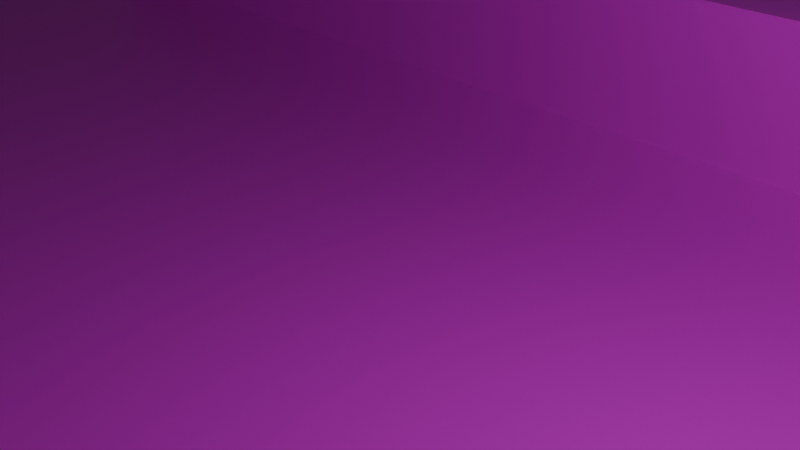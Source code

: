 # Source: TestMap6.blend  (saved by Blender 4.3.34; exported with 4.5.12 LTS)
import bpy
from mathutils import Matrix  # noqa: F401  (used for matrix-valued properties, if any)

bpy.ops.wm.read_factory_settings(use_empty=True)
scene = bpy.context.scene
scene.name = 'Scene'

# ---- collections
col_collection = bpy.data.collections.new('Collection'); scene.collection.children.link(col_collection)

# ---- images (referenced by path relative to the original .blend; pixels are not part of the script)
import os
ASSET_DIR = os.environ.get("B2B_ASSET_DIR", "")  # directory of the original .blend (textures are referenced by path, not embedded)
HERE = os.path.dirname(os.path.abspath(__file__))  # packed textures are extracted next to this script under _unpacked/

def load_image(name, relpath, width, height, colorspace="sRGB"):
    """Load a texture the original file referenced (path relative to the .blend, or extracted next to this script)."""
    p = next((c for c in (os.path.join(HERE, relpath), os.path.join(ASSET_DIR, relpath)) if relpath and os.path.exists(c)), "")
    if p:
        img = bpy.data.images.load(p, check_existing=True)
        img.name = name
    else:  # same state as the original file: an image datablock whose file is absent (Cycles renders it pink)
        img = bpy.data.images.new(name, width, height)
        img.source = "FILE"
        img.filepath = "//" + (relpath or name)
    img.colorspace_settings.name = colorspace
    return img
img_testmap6body_png = load_image('TestMap6Body.png', 'TestMap6Body.png', 1024, 1024, 'sRGB')

# ---- materials (node trees are filled in below, after node groups)
mat_material = bpy.data.materials.new('Material')
mat_material.alpha_threshold = 0.0
mat_material.roughness = 0.5
mat_material.line_color = (0.0, 0.0, 0.0, 1.0)

# ---- material node trees
mat_material.use_nodes = True; mat_material.node_tree.nodes.clear()
_N = mat_material.node_tree.nodes; _L = mat_material.node_tree.links
n0 = _N.new('ShaderNodeOutputMaterial'); n0.name = 'Material Output'; n0.location = (300, 300)
n1 = _N.new('ShaderNodeBsdfPrincipled'); n1.name = 'Principled BSDF'; n1.location = (10, 300)
n1.inputs[3].default_value = 1.45
n2 = _N.new('ShaderNodeTexImage'); n2.name = '画像テクスチャ'; n2.location = (-280, 280)
n2.image = img_testmap6body_png
_L.new(n1.outputs[0], n0.inputs[0])
_L.new(n2.outputs[0], n1.inputs[0])
n0.is_active_output = True

# ---- world
world_world = bpy.data.worlds.new('World'); scene.world = world_world
world_world.use_nodes = True; world_world.node_tree.nodes.clear()
_N = world_world.node_tree.nodes; _L = world_world.node_tree.links
n0 = _N.new('ShaderNodeOutputWorld'); n0.name = 'World Output'; n0.location = (300, 300)
n1 = _N.new('ShaderNodeBackground'); n1.name = 'Background'; n1.location = (10, 300)
n1.inputs[0].default_value = (0.05088, 0.05088, 0.05088, 1.0)
_L.new(n1.outputs[0], n0.inputs[0])
n0.is_active_output = True
world_world.color = (0.05088, 0.05088, 0.05088)
world_world.sun_shadow_jitter_overblur = 0.0

# ---- cameras
cam_camera = bpy.data.cameras.new('Camera')
cam_camera.clip_end = 100.0
cam_camera.ortho_scale = 7.314

# ---- lights
light_light = bpy.data.lights.new('Light', 'POINT')
light_light.energy = 1000.0
light_light.shadow_soft_size = 0.1

# ---- meshes
me_cube = bpy.data.meshes.new('Cube')
me_cube.from_pydata([(22.35, 22.09, -2.909), (22.35, 22.09, -8.055), (22.35, -22.09, -2.909), (22.35, -22.09, -8.055), (-21.97, 22.09, -2.909), (-21.97, 22.09, -8.055), (-21.97, -22.09, -2.909), (-21.97, -22.09, -8.055)], [], [(0, 4, 6, 2), (3, 2, 6, 7), (7, 6, 4, 5), (5, 1, 3, 7), (1, 0, 2, 3), (5, 4, 0, 1)])
_uv = me_cube.uv_layers.new(name='UVMap')
_uv.uv.foreach_set('vector', [0.08298, 0.9998, 0.08298, 0.5006, 0.5822, 0.5006, 0.5822, 0.9998, 0.04332, 0.6219, 0.1257, 0.6219, 0.1257, 0.7529, 0.04332, 0.7529, -0.02753, 0.2154, -0.02715, 0.09887, 0.9728, 0.1022, 0.9724, 0.2187, 0.3485, 0.3917, 0.3485, 0.04959, 0.6895, 0.04959, 0.6895, 0.3917, 0.4538, 0.2112, 0.5702, 0.2112, 0.5702, 0.3013, 0.4538, 0.3013, 0.5923, 0.3675, 0.4763, 0.3675, 0.4763, 0.1113, 0.5923, 0.1113])
me_cube.materials.append(mat_material)
me_cube.use_mirror_vertex_groups = False
me_cube.update()
me_cube_001 = bpy.data.meshes.new('Cube.001')
me_cube_001.from_pydata([(22.35, -9.68, -0.03904), (22.35, -9.68, -8.055), (22.35, -22.16, -0.03904), (22.35, -22.16, -8.055), (-21.97, -9.68, -0.03904), (-21.97, -9.68, -8.055), (-21.97, -22.16, -0.03904), (-21.97, -22.16, -8.055)], [], [(0, 4, 6, 2), (3, 2, 6, 7), (7, 6, 4, 5), (5, 1, 3, 7), (1, 0, 2, 3), (5, 4, 0, 1)])
_uv = me_cube_001.uv_layers.new(name='UVMap')
_uv.uv.foreach_set('vector', [0.2978, 0.9937, 0.2978, 0.4842, 0.5474, 0.4842, 0.5474, 0.9937, 0.009572, 0.06373, 0.09195, 0.06373, 0.09195, 0.2049, 0.009572, 0.2049, 0.6833, 0.1424, 0.8012, 0.1424, 0.8012, 0.4036, 0.6833, 0.4036, 0.09235, 0.1931, 0.09235, 0.06373, 0.5924, 0.06373, 0.5924, 0.1931, 0.5928, 0.06373, 0.6923, 0.06373, 0.6923, 0.1958, 0.5928, 0.1958, 0.6927, 0.06373, 0.8753, 0.06373, 0.8753, 0.194, 0.6927, 0.194])
me_cube_001.materials.append(mat_material)
me_cube_001.use_mirror_vertex_groups = False
me_cube_001.update()
me_cube_002 = bpy.data.meshes.new('Cube.002')
me_cube_002.from_pydata([(22.35, 22.09, -0.03904), (22.35, 22.09, -8.055), (22.35, -22.09, -0.03904), (22.35, -22.09, -8.055), (13.49, 22.09, -0.03904), (13.49, 22.09, -8.055), (13.49, -22.09, -0.03904), (13.49, -22.09, -8.055)], [], [(0, 4, 6, 2), (3, 2, 6, 7), (7, 6, 4, 5), (5, 1, 3, 7), (1, 0, 2, 3), (5, 4, 0, 1)])
_uv = me_cube_002.uv_layers.new(name='UVMap')
_uv.uv.foreach_set('vector', [0.06264, 0.8293, 0.06264, 0.6561, 0.8087, 0.6561, 0.8087, 0.8293, 0.01332, 0.01207, 0.0957, 0.01207, 0.0957, 0.2491, 0.01332, 0.2491, 0.8015, 0.1281, 0.9193, 0.1281, 0.9193, 0.358, 0.8015, 0.358, 0.0961, 0.2292, 0.0961, 0.01207, 0.5961, 0.01207, 0.5961, 0.2292, 0.5965, 0.01207, 0.6961, 0.01207, 0.6961, 0.2339, 0.5965, 0.2339, 0.6965, 0.01207, 0.8791, 0.01207, 0.8791, 0.2308, 0.6965, 0.2308])
me_cube_002.materials.append(mat_material)
me_cube_002.use_mirror_vertex_groups = False
me_cube_002.update()
me_cube_003 = bpy.data.meshes.new('Cube.003')
me_cube_003.from_pydata([(22.35, 22.1, -0.03904), (22.35, 22.1, -8.055), (22.35, 9.611, -0.03904), (22.35, 9.611, -8.055), (-21.97, 22.1, -0.03904), (-21.97, 22.1, -8.055), (-21.97, 9.611, -0.03904), (-21.97, 9.611, -8.055)], [], [(0, 4, 6, 2), (3, 2, 6, 7), (7, 6, 4, 5), (5, 1, 3, 7), (1, 0, 2, 3), (5, 4, 0, 1)])
_uv = me_cube_003.uv_layers.new(name='UVMap')
_uv.uv.foreach_set('vector', [0.3578, 0.9601, 0.3578, 0.4765, 0.5661, 0.4765, 0.5661, 0.9601, 0.0152, 0.02769, 0.09758, 0.02769, 0.09758, 0.3009, 0.0152, 0.3009, 0.8746, 0.005465, 0.9925, 0.005465, 0.9925, 0.3381, 0.8746, 0.3381, 0.09048, 0.2837, 0.09048, 0.03331, 0.5905, 0.03331, 0.5905, 0.2837, 0.5909, 0.03144, 0.6904, 0.03144, 0.6904, 0.2872, 0.5909, 0.2872, 0.6458, 0.04644, 0.8284, 0.04644, 0.8284, 0.2986, 0.6458, 0.2986])
me_cube_003.materials.append(mat_material)
me_cube_003.use_mirror_vertex_groups = False
me_cube_003.update()
arm_001 = bpy.data.armatures.new('アーマチュア.001')  # bones are not reproduced

# ---- objects
ob_cube = bpy.data.objects.new('Cube', me_cube)
ob_light = bpy.data.objects.new('Light', light_light)
ob_camera = bpy.data.objects.new('Camera', cam_camera)
ob_x = bpy.data.objects.new('アーマチュア', arm_001)
ob_cube_001 = bpy.data.objects.new('Cube.001', me_cube_001)
ob_cube_002 = bpy.data.objects.new('Cube.002', me_cube_002)
ob_cube_003 = bpy.data.objects.new('Cube.003', me_cube_003)

# ---- transforms, parenting, visibility, modifiers, constraints
ob_cube.location = (0.0, 0.0, 0.0)
ob_cube.lock_rotations_4d = False
ob_cube.empty_display_type = 'ARROWS'
ob_cube.lineart.crease_threshold = 0.0
ob_light.location = (4.076, 1.005, 5.904)
ob_light.rotation_euler = (0.6503, 0.05522, 1.866)
ob_light.lock_rotations_4d = False
ob_light.empty_display_type = 'ARROWS'
ob_light.color = (0.0, 0.0, 0.0, 0.0)
ob_light.lineart.crease_threshold = 0.0
ob_camera.location = (7.359, -6.926, 4.958)
ob_camera.rotation_euler = (1.109, 0.0, 0.8149)
ob_camera.lock_rotations_4d = False
ob_camera.empty_display_type = 'ARROWS'
ob_camera.color = (0.0, 0.0, 0.0, 0.0)
ob_camera.display_type = 'WIRE'
ob_camera.lineart.crease_threshold = 0.0
ob_x.location = (0.0, 0.0, 0.0)
ob_cube_001.location = (0.0, 0.0, 0.06488)
ob_cube_001.lock_rotations_4d = False
ob_cube_001.empty_display_type = 'ARROWS'
ob_cube_001.lineart.crease_threshold = 0.0
ob_cube_002.location = (0.0, 0.0, 3.402)
ob_cube_002.lock_rotations_4d = False
ob_cube_002.empty_display_type = 'ARROWS'
ob_cube_002.lineart.crease_threshold = 0.0
ob_cube_003.location = (0.0, 0.0, 0.0)
ob_cube_003.lock_rotations_4d = False
ob_cube_003.empty_display_type = 'ARROWS'
ob_cube_003.lineart.crease_threshold = 0.0

# ---- collection membership
col_collection.objects.link(ob_cube)
col_collection.objects.link(ob_light)
col_collection.objects.link(ob_camera)
col_collection.objects.link(ob_x)
col_collection.objects.link(ob_cube_001)
col_collection.objects.link(ob_cube_002)
col_collection.objects.link(ob_cube_003)

# ---- scene / render settings (as saved in the file)
scene.camera = ob_camera
scene.frame_start = 1; scene.frame_end = 250; scene.frame_set(1)
scene.render.engine = 'BLENDER_EEVEE_NEXT'
bpy.context.view_layer.update()
